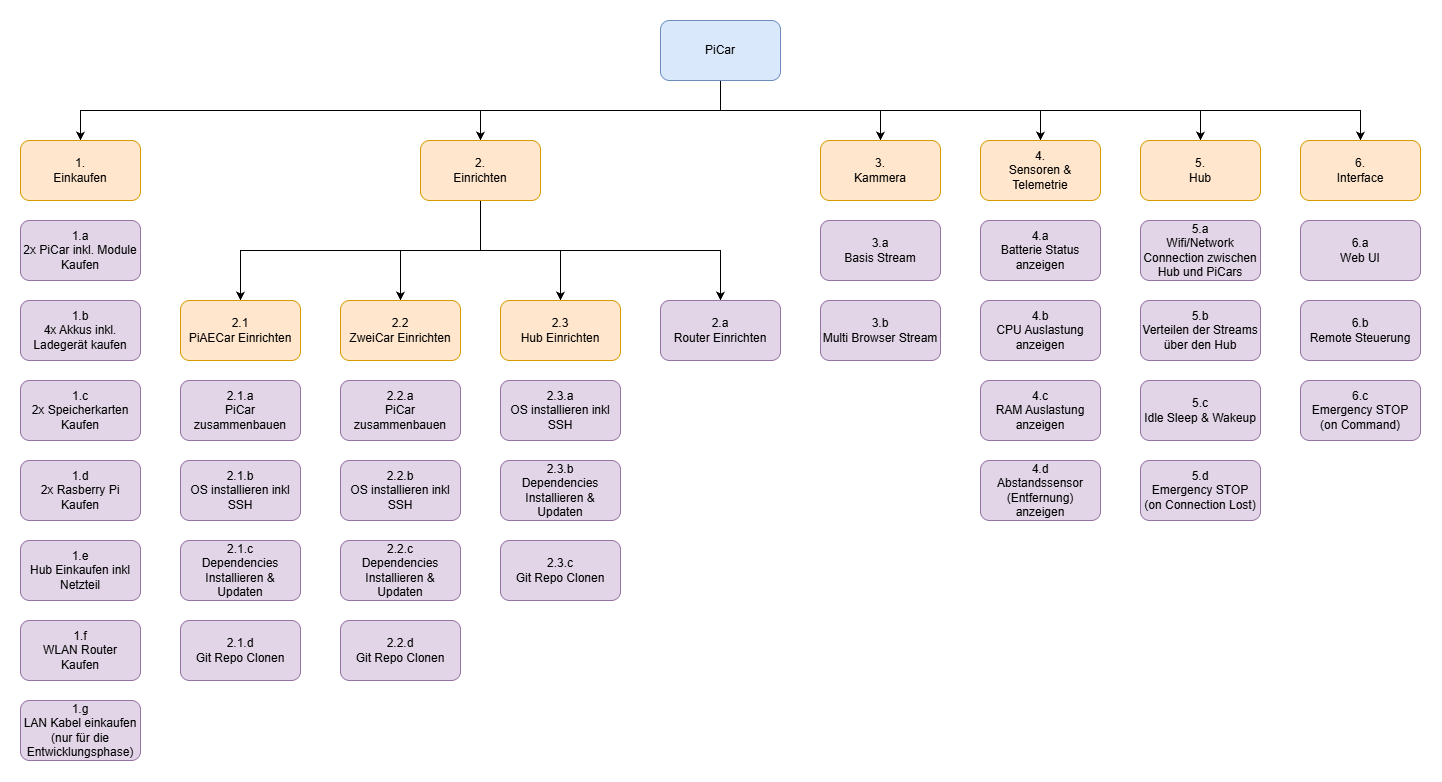

The diagram above was exported from draw.io. Its source (the exported page's mxGraphModel, read from the mxfile embedded in the PNG):
<mxGraphModel dx="3291" dy="1137" grid="1" gridSize="10" guides="1" tooltips="1" connect="1" arrows="1" fold="1" page="1" pageScale="1" pageWidth="1169" pageHeight="827" math="0" shadow="0">
  <root>
    <mxCell id="0" />
    <mxCell id="1" parent="0" />
    <mxCell id="NISRFG8xXmb7jUawJOyt-10" edge="1" parent="1" source="NISRFG8xXmb7jUawJOyt-2" style="edgeStyle=orthogonalEdgeStyle;rounded=0;orthogonalLoop=1;jettySize=auto;html=1;defaultLabelBackgroundColor=page;exitX=0.5;exitY=1;exitDx=0;exitDy=0;" target="NISRFG8xXmb7jUawJOyt-3">
      <mxGeometry relative="1" as="geometry" />
    </mxCell>
    <mxCell id="NISRFG8xXmb7jUawJOyt-11" edge="1" parent="1" source="NISRFG8xXmb7jUawJOyt-2" style="edgeStyle=orthogonalEdgeStyle;rounded=0;orthogonalLoop=1;jettySize=auto;html=1;defaultLabelBackgroundColor=page;exitX=0.5;exitY=1;exitDx=0;exitDy=0;" target="NISRFG8xXmb7jUawJOyt-5">
      <mxGeometry relative="1" as="geometry" />
    </mxCell>
    <mxCell id="NISRFG8xXmb7jUawJOyt-12" edge="1" parent="1" source="NISRFG8xXmb7jUawJOyt-2" style="edgeStyle=orthogonalEdgeStyle;rounded=0;orthogonalLoop=1;jettySize=auto;html=1;defaultLabelBackgroundColor=page;exitX=0.5;exitY=1;exitDx=0;exitDy=0;" target="NISRFG8xXmb7jUawJOyt-7">
      <mxGeometry relative="1" as="geometry" />
    </mxCell>
    <mxCell id="NISRFG8xXmb7jUawJOyt-13" edge="1" parent="1" source="NISRFG8xXmb7jUawJOyt-2" style="edgeStyle=orthogonalEdgeStyle;rounded=0;orthogonalLoop=1;jettySize=auto;html=1;defaultLabelBackgroundColor=page;exitX=0.5;exitY=1;exitDx=0;exitDy=0;" target="NISRFG8xXmb7jUawJOyt-8">
      <mxGeometry relative="1" as="geometry" />
    </mxCell>
    <mxCell id="NISRFG8xXmb7jUawJOyt-16" edge="1" parent="1" source="NISRFG8xXmb7jUawJOyt-2" style="edgeStyle=orthogonalEdgeStyle;rounded=0;orthogonalLoop=1;jettySize=auto;html=1;defaultLabelBackgroundColor=page;exitX=0.5;exitY=1;exitDx=0;exitDy=0;" target="NISRFG8xXmb7jUawJOyt-15">
      <mxGeometry relative="1" as="geometry" />
    </mxCell>
    <mxCell id="NISRFG8xXmb7jUawJOyt-36" edge="1" parent="1" source="NISRFG8xXmb7jUawJOyt-2" style="edgeStyle=orthogonalEdgeStyle;rounded=0;orthogonalLoop=1;jettySize=auto;html=1;defaultLabelBackgroundColor=page;exitX=0.5;exitY=1;exitDx=0;exitDy=0;" target="NISRFG8xXmb7jUawJOyt-35">
      <mxGeometry relative="1" as="geometry" />
    </mxCell>
    <mxCell id="NISRFG8xXmb7jUawJOyt-2" parent="1" style="rounded=1;whiteSpace=wrap;html=1;roundedPerimeter=1;fillColor=#dae8fc;strokeColor=#6c8ebf;" value="PiCar" vertex="1">
      <mxGeometry height="60" width="120" x="240" y="40" as="geometry" />
    </mxCell>
    <mxCell id="NISRFG8xXmb7jUawJOyt-57" edge="1" parent="1" source="NISRFG8xXmb7jUawJOyt-3" style="edgeStyle=orthogonalEdgeStyle;rounded=0;orthogonalLoop=1;jettySize=auto;html=1;defaultLabelBackgroundColor=page;exitX=0.5;exitY=1;exitDx=0;exitDy=0;" target="NISRFG8xXmb7jUawJOyt-56">
      <mxGeometry relative="1" as="geometry" />
    </mxCell>
    <mxCell id="NISRFG8xXmb7jUawJOyt-58" edge="1" parent="1" source="NISRFG8xXmb7jUawJOyt-3" style="edgeStyle=orthogonalEdgeStyle;rounded=0;orthogonalLoop=1;jettySize=auto;html=1;defaultLabelBackgroundColor=page;exitX=0.5;exitY=1;exitDx=0;exitDy=0;" target="NISRFG8xXmb7jUawJOyt-47">
      <mxGeometry relative="1" as="geometry" />
    </mxCell>
    <mxCell id="NISRFG8xXmb7jUawJOyt-61" edge="1" parent="1" source="NISRFG8xXmb7jUawJOyt-3" style="edgeStyle=orthogonalEdgeStyle;rounded=0;orthogonalLoop=1;jettySize=auto;html=1;defaultLabelBackgroundColor=page;exitX=0.5;exitY=1;exitDx=0;exitDy=0;" target="NISRFG8xXmb7jUawJOyt-60">
      <mxGeometry relative="1" as="geometry">
        <mxPoint x="300" y="320" as="targetPoint" />
      </mxGeometry>
    </mxCell>
    <mxCell id="NISRFG8xXmb7jUawJOyt-67" edge="1" parent="1" source="NISRFG8xXmb7jUawJOyt-3" style="edgeStyle=orthogonalEdgeStyle;rounded=0;orthogonalLoop=1;jettySize=auto;html=1;defaultLabelBackgroundColor=page;exitX=0.5;exitY=1;exitDx=0;exitDy=0;" target="NISRFG8xXmb7jUawJOyt-66">
      <mxGeometry relative="1" as="geometry" />
    </mxCell>
    <mxCell id="NISRFG8xXmb7jUawJOyt-3" parent="1" style="rounded=1;whiteSpace=wrap;html=1;roundedPerimeter=1;fillColor=#ffe6cc;strokeColor=#d79b00;" value="2.&lt;div&gt;Einrichten&lt;/div&gt;" vertex="1">
      <mxGeometry height="60" width="120" y="160" as="geometry" />
    </mxCell>
    <mxCell id="NISRFG8xXmb7jUawJOyt-5" parent="1" style="rounded=1;whiteSpace=wrap;html=1;roundedPerimeter=1;fillColor=#ffe6cc;strokeColor=#d79b00;" value="3.&lt;div&gt;Kammera&lt;/div&gt;" vertex="1">
      <mxGeometry height="60" width="120" x="400" y="160" as="geometry" />
    </mxCell>
    <mxCell id="NISRFG8xXmb7jUawJOyt-7" parent="1" style="rounded=1;whiteSpace=wrap;html=1;roundedPerimeter=1;fillColor=#ffe6cc;strokeColor=#d79b00;" value="4.&lt;div&gt;Sensoren &amp;amp; Telemetrie&lt;/div&gt;" vertex="1">
      <mxGeometry height="60" width="120" x="560" y="160" as="geometry" />
    </mxCell>
    <mxCell id="NISRFG8xXmb7jUawJOyt-8" parent="1" style="rounded=1;whiteSpace=wrap;html=1;roundedPerimeter=1;fillColor=#ffe6cc;strokeColor=#d79b00;" value="5.&lt;div&gt;Hub&lt;/div&gt;" vertex="1">
      <mxGeometry height="60" width="120" x="720" y="160" as="geometry" />
    </mxCell>
    <mxCell id="NISRFG8xXmb7jUawJOyt-14" parent="1" style="rounded=1;whiteSpace=wrap;html=1;roundedPerimeter=1;fillColor=#e1d5e7;strokeColor=#9673a6;" value="1.a&lt;br&gt;2x PiCar inkl. Module Kaufen" vertex="1">
      <mxGeometry height="60" width="120" x="-400" y="240" as="geometry" />
    </mxCell>
    <mxCell id="NISRFG8xXmb7jUawJOyt-15" parent="1" style="rounded=1;whiteSpace=wrap;html=1;roundedPerimeter=1;fillColor=#ffe6cc;strokeColor=#d79b00;" value="1.&lt;div&gt;Einkaufen&lt;/div&gt;" vertex="1">
      <mxGeometry height="60" width="120" x="-400" y="160" as="geometry" />
    </mxCell>
    <mxCell id="NISRFG8xXmb7jUawJOyt-17" parent="1" style="rounded=1;whiteSpace=wrap;html=1;roundedPerimeter=1;fillColor=#e1d5e7;strokeColor=#9673a6;" value="1.b&lt;div&gt;4x Akkus inkl. Ladegerät kaufen&lt;/div&gt;" vertex="1">
      <mxGeometry height="60" width="120" x="-400" y="320" as="geometry" />
    </mxCell>
    <mxCell id="NISRFG8xXmb7jUawJOyt-18" parent="1" style="rounded=1;whiteSpace=wrap;html=1;roundedPerimeter=1;fillColor=#e1d5e7;strokeColor=#9673a6;" value="1.c&lt;br&gt;2x Speicherkarten Kaufen" vertex="1">
      <mxGeometry height="60" width="120" x="-400" y="400" as="geometry" />
    </mxCell>
    <mxCell id="NISRFG8xXmb7jUawJOyt-19" parent="1" style="rounded=1;whiteSpace=wrap;html=1;roundedPerimeter=1;fillColor=#e1d5e7;strokeColor=#9673a6;" value="1.d&lt;br&gt;2x Rasberry Pi Kaufen" vertex="1">
      <mxGeometry height="60" width="120" x="-400" y="480" as="geometry" />
    </mxCell>
    <mxCell id="NISRFG8xXmb7jUawJOyt-20" parent="1" style="rounded=1;whiteSpace=wrap;html=1;roundedPerimeter=1;fillColor=#e1d5e7;strokeColor=#9673a6;" value="&lt;div&gt;2.2.a&lt;/div&gt;PiCar zusammenbauen" vertex="1">
      <mxGeometry height="60" width="120" x="-80" y="400" as="geometry" />
    </mxCell>
    <mxCell id="NISRFG8xXmb7jUawJOyt-21" parent="1" style="rounded=1;whiteSpace=wrap;html=1;roundedPerimeter=1;fillColor=#e1d5e7;strokeColor=#9673a6;" value="&lt;div&gt;2.2.b&lt;/div&gt;&lt;div&gt;OS installieren inkl SSH&lt;/div&gt;" vertex="1">
      <mxGeometry height="60" width="120" x="-80" y="480" as="geometry" />
    </mxCell>
    <mxCell id="NISRFG8xXmb7jUawJOyt-22" parent="1" style="rounded=1;whiteSpace=wrap;html=1;roundedPerimeter=1;fillColor=#e1d5e7;strokeColor=#9673a6;" value="&lt;div&gt;&lt;div&gt;2.2.c&lt;/div&gt;&lt;/div&gt;Dependencies Installieren &amp;amp; Updaten" vertex="1">
      <mxGeometry height="60" width="120" x="-80" y="560" as="geometry" />
    </mxCell>
    <mxCell id="NISRFG8xXmb7jUawJOyt-23" parent="1" style="rounded=1;whiteSpace=wrap;html=1;roundedPerimeter=1;fillColor=#e1d5e7;strokeColor=#9673a6;" value="&lt;div&gt;&lt;div&gt;2.2.d&lt;/div&gt;&lt;/div&gt;&lt;div&gt;Git Repo Clonen&lt;/div&gt;" vertex="1">
      <mxGeometry height="60" width="120" x="-80" y="640" as="geometry" />
    </mxCell>
    <mxCell id="NISRFG8xXmb7jUawJOyt-24" parent="1" style="rounded=1;whiteSpace=wrap;html=1;roundedPerimeter=1;fillColor=#e1d5e7;strokeColor=#9673a6;" value="3.a&lt;div&gt;Basis Stream&lt;/div&gt;" vertex="1">
      <mxGeometry height="60" width="120" x="400" y="240" as="geometry" />
    </mxCell>
    <mxCell id="NISRFG8xXmb7jUawJOyt-25" parent="1" style="rounded=1;whiteSpace=wrap;html=1;roundedPerimeter=1;fillColor=#e1d5e7;strokeColor=#9673a6;" value="3.b&lt;div&gt;Multi Browser Stream&lt;/div&gt;" vertex="1">
      <mxGeometry height="60" width="120" x="400" y="320" as="geometry" />
    </mxCell>
    <mxCell id="NISRFG8xXmb7jUawJOyt-26" parent="1" style="rounded=1;whiteSpace=wrap;html=1;roundedPerimeter=1;fillColor=#e1d5e7;strokeColor=#9673a6;" value="4.a&lt;div&gt;Batterie Status anzeigen&lt;/div&gt;" vertex="1">
      <mxGeometry height="60" width="120" x="560" y="240" as="geometry" />
    </mxCell>
    <mxCell id="NISRFG8xXmb7jUawJOyt-27" parent="1" style="rounded=1;whiteSpace=wrap;html=1;roundedPerimeter=1;fillColor=#e1d5e7;strokeColor=#9673a6;" value="4.b&lt;div&gt;CPU Auslastung anzeigen&lt;/div&gt;" vertex="1">
      <mxGeometry height="60" width="120" x="560" y="320" as="geometry" />
    </mxCell>
    <mxCell id="NISRFG8xXmb7jUawJOyt-28" parent="1" style="rounded=1;whiteSpace=wrap;html=1;roundedPerimeter=1;fillColor=#e1d5e7;strokeColor=#9673a6;" value="4.c&lt;div&gt;RAM Auslastung anzeigen&lt;/div&gt;" vertex="1">
      <mxGeometry height="60" width="120" x="560" y="400" as="geometry" />
    </mxCell>
    <mxCell id="NISRFG8xXmb7jUawJOyt-29" parent="1" style="rounded=1;whiteSpace=wrap;html=1;roundedPerimeter=1;fillColor=#e1d5e7;strokeColor=#9673a6;" value="4.d&lt;div&gt;Abstandssensor&lt;div&gt;(Entfernung) anzeigen&lt;/div&gt;&lt;/div&gt;" vertex="1">
      <mxGeometry height="60" width="120" x="560" y="480" as="geometry" />
    </mxCell>
    <mxCell id="NISRFG8xXmb7jUawJOyt-30" parent="1" style="rounded=1;whiteSpace=wrap;html=1;roundedPerimeter=1;fillColor=#e1d5e7;strokeColor=#9673a6;" value="5.c&lt;div&gt;Idle Sleep &amp;amp; Wakeup&lt;/div&gt;" vertex="1">
      <mxGeometry height="60" width="120" x="720" y="400" as="geometry" />
    </mxCell>
    <mxCell id="NISRFG8xXmb7jUawJOyt-32" parent="1" style="rounded=1;whiteSpace=wrap;html=1;roundedPerimeter=1;fillColor=#e1d5e7;strokeColor=#9673a6;" value="5.b&lt;div&gt;Verteilen der Streams über den Hub&lt;/div&gt;" vertex="1">
      <mxGeometry height="60" width="120" x="720" y="320" as="geometry" />
    </mxCell>
    <mxCell id="NISRFG8xXmb7jUawJOyt-33" parent="1" style="rounded=1;whiteSpace=wrap;html=1;roundedPerimeter=1;fillColor=#e1d5e7;strokeColor=#9673a6;" value="5.d&lt;div&gt;Emergency STOP&lt;div&gt;(on Connection Lost)&lt;/div&gt;&lt;/div&gt;" vertex="1">
      <mxGeometry height="60" width="120" x="720" y="480" as="geometry" />
    </mxCell>
    <mxCell id="NISRFG8xXmb7jUawJOyt-34" parent="1" style="rounded=1;whiteSpace=wrap;html=1;roundedPerimeter=1;fillColor=#e1d5e7;strokeColor=#9673a6;" value="5.a&lt;div&gt;Wifi/Network Connection zwischen Hub und PiCars&lt;/div&gt;" vertex="1">
      <mxGeometry height="60" width="120" x="720" y="240" as="geometry" />
    </mxCell>
    <mxCell id="NISRFG8xXmb7jUawJOyt-35" parent="1" style="rounded=1;whiteSpace=wrap;html=1;roundedPerimeter=1;fillColor=#ffe6cc;strokeColor=#d79b00;" value="6.&lt;div&gt;Interface&lt;/div&gt;" vertex="1">
      <mxGeometry height="60" width="120" x="880" y="160" as="geometry" />
    </mxCell>
    <mxCell id="NISRFG8xXmb7jUawJOyt-37" parent="1" style="rounded=1;whiteSpace=wrap;html=1;roundedPerimeter=1;fillColor=#e1d5e7;strokeColor=#9673a6;" value="6.b&lt;div&gt;Remote Steuerung&lt;/div&gt;" vertex="1">
      <mxGeometry height="60" width="120" x="880" y="320" as="geometry" />
    </mxCell>
    <mxCell id="NISRFG8xXmb7jUawJOyt-39" parent="1" style="rounded=1;whiteSpace=wrap;html=1;roundedPerimeter=1;fillColor=#e1d5e7;strokeColor=#9673a6;" value="6.a&lt;div&gt;Web UI&lt;/div&gt;" vertex="1">
      <mxGeometry height="60" width="120" x="880" y="240" as="geometry" />
    </mxCell>
    <mxCell id="NISRFG8xXmb7jUawJOyt-41" parent="1" style="rounded=1;whiteSpace=wrap;html=1;roundedPerimeter=1;fillColor=#e1d5e7;strokeColor=#9673a6;" value="1.e&lt;br&gt;Hub Einkaufen inkl Netzteil" vertex="1">
      <mxGeometry height="60" width="120" x="-400" y="560" as="geometry" />
    </mxCell>
    <mxCell id="NISRFG8xXmb7jUawJOyt-45" parent="1" style="rounded=1;whiteSpace=wrap;html=1;roundedPerimeter=1;fillColor=#e1d5e7;strokeColor=#9673a6;" value="1.f&lt;br&gt;&lt;div&gt;WLAN Router&lt;/div&gt;&lt;div&gt;Kaufen&lt;/div&gt;" vertex="1">
      <mxGeometry height="60" width="120" x="-400" y="640" as="geometry" />
    </mxCell>
    <mxCell id="NISRFG8xXmb7jUawJOyt-47" parent="1" style="rounded=1;whiteSpace=wrap;html=1;roundedPerimeter=1;fillColor=#ffe6cc;strokeColor=#d79b00;" value="&lt;div&gt;2.3&lt;/div&gt;Hub Einrichten" vertex="1">
      <mxGeometry height="60" width="120" x="80" y="320" as="geometry" />
    </mxCell>
    <mxCell id="NISRFG8xXmb7jUawJOyt-51" parent="1" style="rounded=1;whiteSpace=wrap;html=1;roundedPerimeter=1;fillColor=#e1d5e7;strokeColor=#9673a6;" value="&lt;div&gt;2.3.c&lt;/div&gt;&lt;div&gt;Git Repo Clonen&lt;/div&gt;" vertex="1">
      <mxGeometry height="60" width="120" x="80" y="560" as="geometry" />
    </mxCell>
    <mxCell id="NISRFG8xXmb7jUawJOyt-52" parent="1" style="rounded=1;whiteSpace=wrap;html=1;roundedPerimeter=1;fillColor=#e1d5e7;strokeColor=#9673a6;" value="&lt;div&gt;&lt;div&gt;2.3.a&lt;/div&gt;&lt;/div&gt;OS installieren inkl SSH" vertex="1">
      <mxGeometry height="60" width="120" x="80" y="400" as="geometry" />
    </mxCell>
    <mxCell id="NISRFG8xXmb7jUawJOyt-53" parent="1" style="rounded=1;whiteSpace=wrap;html=1;roundedPerimeter=1;fillColor=#e1d5e7;strokeColor=#9673a6;" value="&lt;div&gt;2.3.b&lt;/div&gt;Dependencies Installieren &amp;amp; Updaten" vertex="1">
      <mxGeometry height="60" width="120" x="80" y="480" as="geometry" />
    </mxCell>
    <mxCell id="NISRFG8xXmb7jUawJOyt-56" parent="1" style="rounded=1;whiteSpace=wrap;html=1;roundedPerimeter=1;fillColor=#ffe6cc;strokeColor=#d79b00;" value="&lt;div&gt;2.2&lt;/div&gt;ZweiCar Einrichten" vertex="1">
      <mxGeometry height="60" width="120" x="-80" y="320" as="geometry" />
    </mxCell>
    <mxCell id="NISRFG8xXmb7jUawJOyt-60" parent="1" style="rounded=1;whiteSpace=wrap;html=1;roundedPerimeter=1;fillColor=#e1d5e7;strokeColor=#9673a6;" value="&lt;div&gt;2.a&lt;/div&gt;Router Einrichten" vertex="1">
      <mxGeometry height="60" width="120" x="240" y="320" as="geometry" />
    </mxCell>
    <mxCell id="NISRFG8xXmb7jUawJOyt-62" parent="1" style="rounded=1;whiteSpace=wrap;html=1;roundedPerimeter=1;fillColor=#e1d5e7;strokeColor=#9673a6;" value="&lt;div&gt;2.1.a&lt;/div&gt;PiCar zusammenbauen" vertex="1">
      <mxGeometry height="60" width="120" x="-240" y="400" as="geometry" />
    </mxCell>
    <mxCell id="NISRFG8xXmb7jUawJOyt-63" parent="1" style="rounded=1;whiteSpace=wrap;html=1;roundedPerimeter=1;fillColor=#e1d5e7;strokeColor=#9673a6;" value="&lt;div&gt;2.1.b&lt;/div&gt;&lt;div&gt;OS installieren inkl SSH&lt;/div&gt;" vertex="1">
      <mxGeometry height="60" width="120" x="-240" y="480" as="geometry" />
    </mxCell>
    <mxCell id="NISRFG8xXmb7jUawJOyt-64" parent="1" style="rounded=1;whiteSpace=wrap;html=1;roundedPerimeter=1;fillColor=#e1d5e7;strokeColor=#9673a6;" value="&lt;div&gt;2.1.c&lt;/div&gt;Dependencies Installieren &amp;amp; Updaten" vertex="1">
      <mxGeometry height="60" width="120" x="-240" y="560" as="geometry" />
    </mxCell>
    <mxCell id="NISRFG8xXmb7jUawJOyt-65" parent="1" style="rounded=1;whiteSpace=wrap;html=1;roundedPerimeter=1;fillColor=#e1d5e7;strokeColor=#9673a6;" value="&lt;div&gt;2.1.d&lt;/div&gt;&lt;div&gt;Git Repo Clonen&lt;/div&gt;" vertex="1">
      <mxGeometry height="60" width="120" x="-240" y="640" as="geometry" />
    </mxCell>
    <mxCell id="NISRFG8xXmb7jUawJOyt-66" parent="1" style="rounded=1;whiteSpace=wrap;html=1;roundedPerimeter=1;fillColor=#ffe6cc;strokeColor=#d79b00;" value="&lt;div&gt;2.1&lt;/div&gt;PiAECar Einrichten" vertex="1">
      <mxGeometry height="60" width="120" x="-240" y="320" as="geometry" />
    </mxCell>
    <mxCell id="NISRFG8xXmb7jUawJOyt-68" parent="1" style="rounded=1;whiteSpace=wrap;html=1;roundedPerimeter=1;fillColor=#e1d5e7;strokeColor=#9673a6;" value="6.c&lt;div&gt;Emergency STOP&lt;div&gt;(on Command)&lt;/div&gt;&lt;/div&gt;" vertex="1">
      <mxGeometry height="60" width="120" x="880" y="400" as="geometry" />
    </mxCell>
    <mxCell id="NISRFG8xXmb7jUawJOyt-72" parent="1" style="rounded=1;whiteSpace=wrap;html=1;roundedPerimeter=1;fillColor=#e1d5e7;strokeColor=#9673a6;" value="1.g&lt;br&gt;&lt;div&gt;LAN Kabel einkaufen (nur für die Entwicklungsphase)&lt;/div&gt;" vertex="1">
      <mxGeometry height="60" width="120" x="-400" y="720" as="geometry" />
    </mxCell>
  </root>
</mxGraphModel>